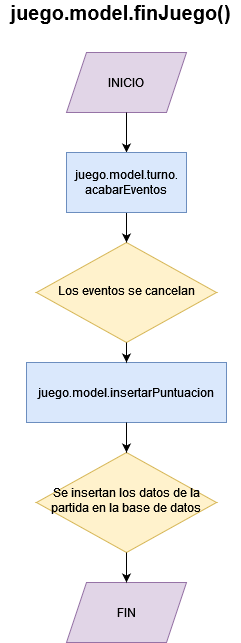

The diagram above was exported from draw.io. Its source (the exported page's mxGraphModel, read from the mxfile embedded in the PNG):
<mxGraphModel dx="1422" dy="1949" grid="1" gridSize="10" guides="1" tooltips="1" connect="1" arrows="1" fold="1" page="1" pageScale="1" pageWidth="827" pageHeight="1169" math="0" shadow="0">
  <root>
    <mxCell id="WIyWlLk6GJQsqaUBKTNV-0" />
    <mxCell id="WIyWlLk6GJQsqaUBKTNV-1" parent="WIyWlLk6GJQsqaUBKTNV-0" />
    <mxCell id="WIyWlLk6GJQsqaUBKTNV-6" value="Los eventos se cancelan" style="rhombus;whiteSpace=wrap;html=1;shadow=0;fontFamily=Helvetica;fontSize=12;align=center;strokeWidth=1;spacing=6;spacingTop=-4;fillColor=#fff2cc;strokeColor=#d6b656;" parent="WIyWlLk6GJQsqaUBKTNV-1" vertex="1">
      <mxGeometry x="330" y="70" width="180" height="100" as="geometry" />
    </mxCell>
    <mxCell id="HCN3-sAZmvM4TynIlom7-2" value="" style="endArrow=classic;html=1;rounded=0;exitX=0.5;exitY=1;exitDx=0;exitDy=0;entryX=0.5;entryY=0;entryDx=0;entryDy=0;" parent="WIyWlLk6GJQsqaUBKTNV-1" edge="1">
      <mxGeometry width="50" height="50" relative="1" as="geometry">
        <mxPoint x="420" y="40" as="sourcePoint" />
        <mxPoint x="420" y="70" as="targetPoint" />
      </mxGeometry>
    </mxCell>
    <mxCell id="Ka3Ye7rbCf-EVk9_5Qrh-0" value="INICIO" style="shape=parallelogram;perimeter=parallelogramPerimeter;whiteSpace=wrap;html=1;fixedSize=1;fillColor=#e1d5e7;strokeColor=#9673a6;" parent="WIyWlLk6GJQsqaUBKTNV-1" vertex="1">
      <mxGeometry x="360" y="-120" width="120" height="60" as="geometry" />
    </mxCell>
    <mxCell id="Ka3Ye7rbCf-EVk9_5Qrh-1" value="" style="endArrow=classic;html=1;rounded=0;exitX=0.5;exitY=1;exitDx=0;exitDy=0;entryX=0.5;entryY=0;entryDx=0;entryDy=0;" parent="WIyWlLk6GJQsqaUBKTNV-1" source="Ka3Ye7rbCf-EVk9_5Qrh-0" edge="1">
      <mxGeometry width="50" height="50" relative="1" as="geometry">
        <mxPoint x="180" y="240" as="sourcePoint" />
        <mxPoint x="420" y="-20" as="targetPoint" />
      </mxGeometry>
    </mxCell>
    <mxCell id="6q7GGJmNjZ6LjSmV1CMl-6" value="&lt;font style=&quot;font-size: 20px;&quot;&gt;&lt;b&gt;juego.model.finJuego()&lt;/b&gt;&lt;/font&gt;" style="text;html=1;align=center;verticalAlign=middle;resizable=0;points=[];autosize=1;strokeColor=none;fillColor=none;" parent="WIyWlLk6GJQsqaUBKTNV-1" vertex="1">
      <mxGeometry x="294" y="-170" width="240" height="20" as="geometry" />
    </mxCell>
    <mxCell id="RghUzshay8vjzX2JA0k5-4" value="Se insertan los datos de la partida en la base de datos" style="rhombus;whiteSpace=wrap;html=1;shadow=0;fontFamily=Helvetica;fontSize=12;align=center;strokeWidth=1;spacing=6;spacingTop=-4;fillColor=#fff2cc;strokeColor=#d6b656;" parent="WIyWlLk6GJQsqaUBKTNV-1" vertex="1">
      <mxGeometry x="330" y="280" width="180" height="100" as="geometry" />
    </mxCell>
    <mxCell id="RghUzshay8vjzX2JA0k5-9" value="FIN" style="shape=parallelogram;perimeter=parallelogramPerimeter;whiteSpace=wrap;html=1;fixedSize=1;fillColor=#e1d5e7;strokeColor=#9673a6;" parent="WIyWlLk6GJQsqaUBKTNV-1" vertex="1">
      <mxGeometry x="360" y="410" width="120" height="60" as="geometry" />
    </mxCell>
    <mxCell id="RghUzshay8vjzX2JA0k5-10" value="" style="endArrow=classic;html=1;rounded=0;fontSize=13;exitX=0.5;exitY=1;exitDx=0;exitDy=0;entryX=0.5;entryY=0;entryDx=0;entryDy=0;" parent="WIyWlLk6GJQsqaUBKTNV-1" target="RghUzshay8vjzX2JA0k5-9" edge="1">
      <mxGeometry width="50" height="50" relative="1" as="geometry">
        <mxPoint x="420" y="380" as="sourcePoint" />
        <mxPoint x="390" y="130" as="targetPoint" />
      </mxGeometry>
    </mxCell>
    <mxCell id="5_7DwfLfDq4garDZxfvJ-0" value="&lt;div&gt;juego.model.turno.&lt;/div&gt;&lt;div&gt;acabarEventos&lt;/div&gt;" style="rounded=0;whiteSpace=wrap;html=1;fillColor=#dae8fc;strokeColor=#6c8ebf;" vertex="1" parent="WIyWlLk6GJQsqaUBKTNV-1">
      <mxGeometry x="360" y="-20" width="120" height="60" as="geometry" />
    </mxCell>
    <mxCell id="5_7DwfLfDq4garDZxfvJ-1" value="&lt;div&gt;juego.model.insertarPuntuacion&lt;/div&gt;" style="rounded=0;whiteSpace=wrap;html=1;fillColor=#dae8fc;strokeColor=#6c8ebf;" vertex="1" parent="WIyWlLk6GJQsqaUBKTNV-1">
      <mxGeometry x="320" y="190" width="200" height="60" as="geometry" />
    </mxCell>
    <mxCell id="5_7DwfLfDq4garDZxfvJ-2" value="" style="endArrow=classic;html=1;rounded=0;fontSize=13;exitX=0.5;exitY=1;exitDx=0;exitDy=0;entryX=0.5;entryY=0;entryDx=0;entryDy=0;" edge="1" parent="WIyWlLk6GJQsqaUBKTNV-1" source="WIyWlLk6GJQsqaUBKTNV-6" target="5_7DwfLfDq4garDZxfvJ-1">
      <mxGeometry width="50" height="50" relative="1" as="geometry">
        <mxPoint x="390" y="260" as="sourcePoint" />
        <mxPoint x="440" y="210" as="targetPoint" />
      </mxGeometry>
    </mxCell>
    <mxCell id="5_7DwfLfDq4garDZxfvJ-3" value="" style="endArrow=classic;html=1;rounded=0;fontSize=13;exitX=0.5;exitY=1;exitDx=0;exitDy=0;entryX=0.5;entryY=0;entryDx=0;entryDy=0;" edge="1" parent="WIyWlLk6GJQsqaUBKTNV-1" source="5_7DwfLfDq4garDZxfvJ-1" target="RghUzshay8vjzX2JA0k5-4">
      <mxGeometry width="50" height="50" relative="1" as="geometry">
        <mxPoint x="390" y="260" as="sourcePoint" />
        <mxPoint x="440" y="210" as="targetPoint" />
      </mxGeometry>
    </mxCell>
  </root>
</mxGraphModel>